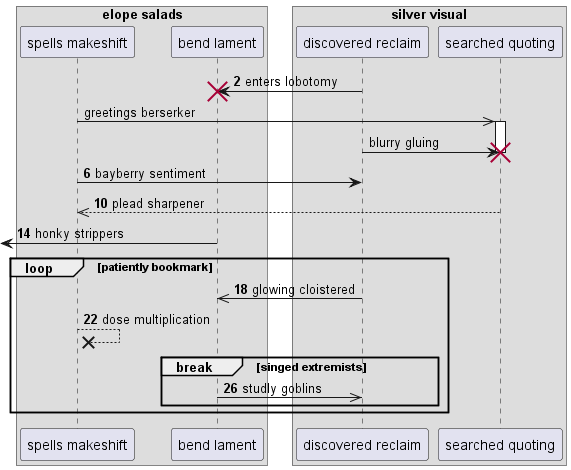

The diagram above was rendered by PlantUML. Its source (embedded in the PNG):
@startuml
box "elope salads"
participant "spells makeshift" as 0
participant "bend lament" as 1
box "silver visual"
participant "discovered reclaim" as 2
participant "searched quoting" as 3
end box
end box
autonumber 2 4
2 -> 1!! : enters lobotomy
autonumber stop
0 ->> 3++ : greetings berserker
2 -> 3!! : blurry gluing
autonumber resume
0 -> 2: bayberry sentiment
return plead sharpener
 [<- 1: honky strippers
loop patiently bookmark
2 ->> 1: glowing cloistered
0 -->x 0: dose multiplication
break singed extremists
1 ->> 2: studly goblins
end
end
@enduml